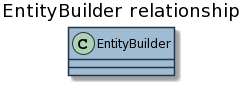

The diagram above was rendered by PlantUML. Its source (embedded in the PNG):
@startuml


skinparam ClassBackgroundColor #a0bcd3
skinparam ClassBorderColor #243245
skinparam ArrowColor #000
title EntityBuilder relationship 
class EntityBuilder{
}
@enduml